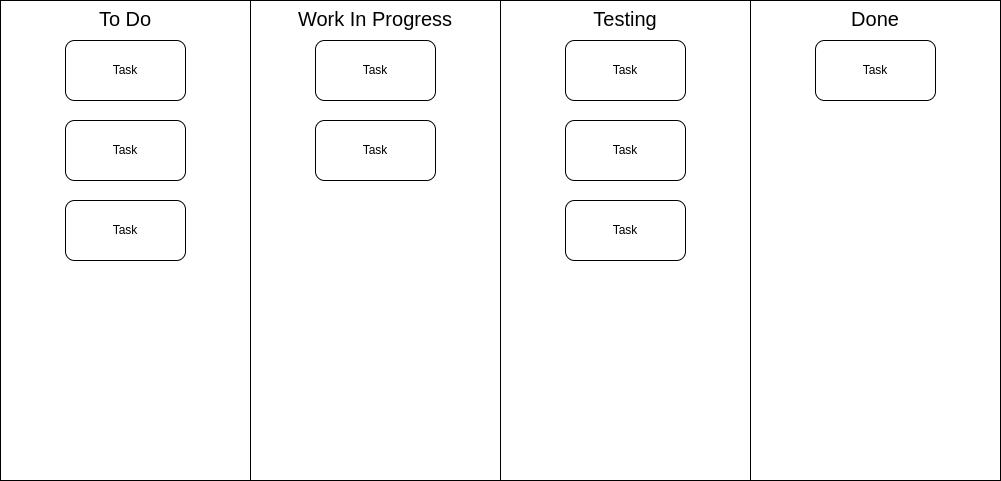

The diagram above was exported from draw.io. Its source (the exported page's mxGraphModel, read from the mxfile embedded in the PNG):
<mxGraphModel dx="652" dy="640" grid="1" gridSize="10" guides="1" tooltips="1" connect="1" arrows="1" fold="1" page="1" pageScale="1" pageWidth="850" pageHeight="1100" math="0" shadow="0">
  <root>
    <mxCell id="0" />
    <mxCell id="1" parent="0" />
    <mxCell id="2" value="&lt;font style=&quot;font-size: 20px;&quot;&gt;To Do&lt;/font&gt;" style="rounded=0;whiteSpace=wrap;html=1;verticalAlign=top;" parent="1" vertex="1">
      <mxGeometry x="70" y="90" width="250" height="480" as="geometry" />
    </mxCell>
    <mxCell id="4" value="&lt;font style=&quot;font-size: 20px;&quot;&gt;Work In Progress&lt;/font&gt;" style="rounded=0;whiteSpace=wrap;html=1;verticalAlign=top;" parent="1" vertex="1">
      <mxGeometry x="320" y="90" width="250" height="480" as="geometry" />
    </mxCell>
    <mxCell id="5" value="&lt;font style=&quot;font-size: 20px;&quot;&gt;Testing&lt;/font&gt;" style="rounded=0;whiteSpace=wrap;html=1;verticalAlign=top;" parent="1" vertex="1">
      <mxGeometry x="570" y="90" width="250" height="480" as="geometry" />
    </mxCell>
    <mxCell id="6" value="&lt;font style=&quot;font-size: 20px;&quot;&gt;Done&lt;/font&gt;" style="rounded=0;whiteSpace=wrap;html=1;verticalAlign=top;" parent="1" vertex="1">
      <mxGeometry x="820" y="90" width="250" height="480" as="geometry" />
    </mxCell>
    <mxCell id="7" value="Task" style="rounded=1;whiteSpace=wrap;html=1;" parent="1" vertex="1">
      <mxGeometry x="135" y="130" width="120" height="60" as="geometry" />
    </mxCell>
    <mxCell id="8" value="Task" style="rounded=1;whiteSpace=wrap;html=1;" parent="1" vertex="1">
      <mxGeometry x="135" y="210" width="120" height="60" as="geometry" />
    </mxCell>
    <mxCell id="9" value="Task" style="rounded=1;whiteSpace=wrap;html=1;" parent="1" vertex="1">
      <mxGeometry x="135" y="290" width="120" height="60" as="geometry" />
    </mxCell>
    <mxCell id="10" value="Task" style="rounded=1;whiteSpace=wrap;html=1;" parent="1" vertex="1">
      <mxGeometry x="385" y="130" width="120" height="60" as="geometry" />
    </mxCell>
    <mxCell id="11" value="Task" style="rounded=1;whiteSpace=wrap;html=1;" parent="1" vertex="1">
      <mxGeometry x="385" y="210" width="120" height="60" as="geometry" />
    </mxCell>
    <mxCell id="12" value="Task" style="rounded=1;whiteSpace=wrap;html=1;" parent="1" vertex="1">
      <mxGeometry x="635" y="130" width="120" height="60" as="geometry" />
    </mxCell>
    <mxCell id="13" value="Task" style="rounded=1;whiteSpace=wrap;html=1;" parent="1" vertex="1">
      <mxGeometry x="635" y="210" width="120" height="60" as="geometry" />
    </mxCell>
    <mxCell id="14" value="Task" style="rounded=1;whiteSpace=wrap;html=1;" parent="1" vertex="1">
      <mxGeometry x="635" y="290" width="120" height="60" as="geometry" />
    </mxCell>
    <mxCell id="15" value="Task" style="rounded=1;whiteSpace=wrap;html=1;" parent="1" vertex="1">
      <mxGeometry x="885" y="130" width="120" height="60" as="geometry" />
    </mxCell>
  </root>
</mxGraphModel>